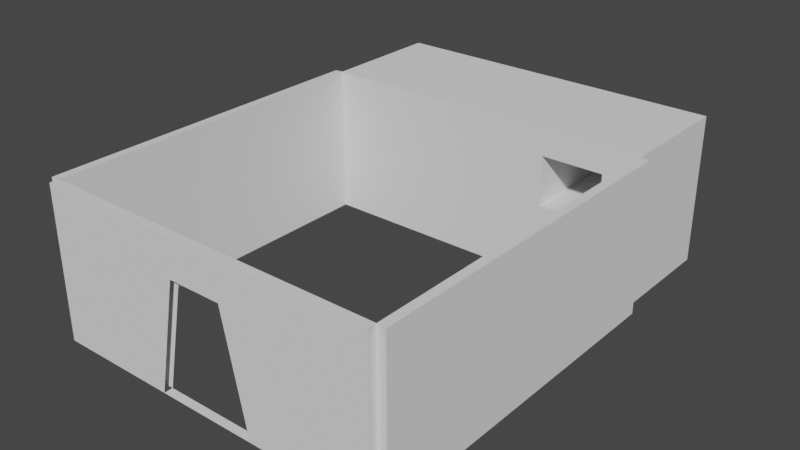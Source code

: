 # Source: StartingRoom.blend  (saved by Blender 3.3.6; exported with 4.5.12 LTS)
import bpy
from mathutils import Matrix  # noqa: F401  (used for matrix-valued properties, if any)

bpy.ops.wm.read_factory_settings(use_empty=True)
scene = bpy.context.scene
scene.name = 'Scene'

# ---- collections
col_collection = bpy.data.collections.new('Collection'); scene.collection.children.link(col_collection)

# ---- world
world_world = bpy.data.worlds.new('World'); scene.world = world_world
world_world.use_nodes = True; world_world.node_tree.nodes.clear()
_N = world_world.node_tree.nodes; _L = world_world.node_tree.links
n0 = _N.new('ShaderNodeOutputWorld'); n0.name = 'World Output'; n0.location = (300, 300)
n1 = _N.new('ShaderNodeBackground'); n1.name = 'Background'; n1.location = (10, 300)
n1.inputs[0].default_value = (0.05088, 0.05088, 0.05088, 1.0)
_L.new(n1.outputs[0], n0.inputs[0])
n0.is_active_output = True
world_world.color = (0.05088, 0.05088, 0.05088)
world_world.use_sun_shadow = False
world_world.sun_shadow_jitter_overblur = 0.0

# ---- meshes
me_plane = bpy.data.meshes.new('Plane')
me_plane.from_pydata([(-3.762, -3.762, 0.0), (3.762, -3.762, 0.0), (-3.762, 3.762, 0.0), (3.762, 3.762, 0.0), (-3.95, -3.771, -0.005961), (3.95, -3.771, -0.005961), (-3.95, 3.754, -0.005961), (3.95, 3.754, -0.005961), (-3.762, -3.95, 0.0), (3.762, -3.95, 0.0), (-3.762, 3.762, 3.325), (-3.762, -3.762, 3.325), (3.762, -3.762, 3.325), (3.762, 3.762, 3.325), (-3.95, 3.754, 3.319), (-3.95, -3.771, 3.319), (3.95, -3.771, 3.319), (3.95, 3.754, 3.319), (-3.762, -3.95, 3.325), (3.762, -3.95, 3.325), (-3.762, -3.762, 0.0), (3.762, -3.762, 0.0), (-3.762, -3.95, 0.0), (3.762, -3.95, 0.0), (-3.762, -3.762, 3.325), (3.762, -3.762, 3.325), (-3.762, -3.95, 3.325), (3.762, -3.95, 3.325), (-1.102, -3.762, 0.0), (1.102, -3.762, 0.0), (-1.102, -3.95, 0.0), (1.102, -3.95, 0.0), (3.762, -3.762, 2.507), (-3.762, -3.762, 2.507), (0.8859, -3.762, 2.507), (-0.8859, -3.762, 2.507), (3.762, -3.762, 2.507), (-3.762, -3.762, 2.507), (0.5846, -3.762, 2.507), (-0.5846, -3.762, 2.507), (-3.762, -3.95, 2.507), (3.762, -3.95, 2.507), (-0.5846, -3.95, 2.507), (0.5846, -3.95, 2.507), (-3.762, 3.762, 0.0), (3.762, 3.762, 0.0), (-3.762, 6.486, 0.0), (3.762, 6.486, 0.0), (-3.762, 3.762, 3.325), (3.762, 3.762, 3.325), (3.762, 6.486, 3.325), (-3.762, 6.486, 3.325), (2.996, 3.762, 3.325), (1.622, 3.762, 3.325), (-3.762, 3.762, 1.651), (-3.762, 3.762, 2.759), (3.762, 3.762, 2.759), (3.762, 3.762, 1.651), (2.996, 6.486, 2.759), (2.996, 6.486, 1.651), (1.622, 6.486, 2.759), (1.622, 6.486, 1.651), (1.622, 3.762, 1.651), (1.622, 3.762, 2.759), (2.996, 3.762, 1.651), (2.996, 3.762, 2.759)], [], [(4, 0, 11, 15), (0, 8, 18, 11), (0, 2, 10, 11), (1, 5, 16, 12), (13, 12, 16, 17), (11, 10, 14, 15), (63, 65, 52, 53), (34, 35, 33, 24, 25, 32), (2, 6, 14, 10), (3, 1, 12, 13), (55, 63, 53, 48), (6, 4, 15, 14), (5, 7, 17, 16), (7, 3, 13, 17), (9, 1, 12, 19), (25, 24, 26, 27), (38, 39, 35, 34), (39, 37, 33, 35), (36, 38, 34, 32), (21, 29, 38, 36), (28, 20, 37, 39), (31, 23, 41, 43), (22, 30, 42, 40), (31, 29, 28, 30), (43, 41, 27, 26, 40, 42), (53, 52, 49, 50, 51, 48), (65, 56, 49, 52), (54, 55, 48, 51, 46, 44), (47, 50, 49, 56, 57, 45), (44, 45, 57, 64, 62, 54), (64, 57, 56, 65), (65, 63, 60, 58), (54, 62, 63, 55), (63, 62, 61, 60), (64, 65, 58, 59), (62, 64, 59, 61)])
_uv = me_plane.uv_layers.new(name='UVMap')
_uv.uv.foreach_set('vector', [0.9374, 0.0, 0.9477, 0.0003271, 0.9477, 0.1827, 0.9374, 0.1824, 0.9477, 0.0, 0.958, 9.023e-10, 0.958, 0.1824, 0.9477, 0.1824, 0.1824, 0.4128, 0.1824, 0.8257, 0.0, 0.8257, 0.0, 0.4128, 0.9549, 0.778, 0.9446, 0.7783, 0.9446, 0.5959, 0.9549, 0.5956, 0.9343, 0.8261, 0.9343, 0.4133, 0.9446, 0.4128, 0.9446, 0.8257, 0.9239, 0.8257, 0.9239, 0.4128, 0.9343, 0.4133, 0.9343, 0.8261, 0.2134, 0.7082, 0.2134, 0.7836, 0.1824, 0.7836, 0.1824, 0.7082, 0.9239, 0.5706, 0.9239, 0.6678, 0.9239, 0.8257, 0.8791, 0.8257, 0.8791, 0.4128, 0.9239, 0.4128, 0.9477, 0.3651, 0.9374, 0.3655, 0.9374, 0.1831, 0.9477, 0.1827, 0.7776, 0.0, 0.7776, 0.4128, 0.5952, 0.4128, 0.5952, 0.0, 0.2134, 0.4128, 0.2134, 0.7082, 0.1824, 0.7082, 0.1824, 0.4128, 0.5952, 0.0, 0.5952, 0.4128, 0.4128, 0.4128, 0.4128, 0.0, 0.7296, 0.4128, 0.7296, 0.8257, 0.5472, 0.8257, 0.5472, 0.4128, 0.9446, 0.4128, 0.9549, 0.4132, 0.9549, 0.5956, 0.9446, 0.5952, 0.9477, 0.1824, 0.958, 0.1824, 0.958, 0.3648, 0.9477, 0.3648, 0.9374, 0.0, 0.9374, 0.4128, 0.9271, 0.4128, 0.9271, 0.0, 0.3648, 0.4128, 0.3648, 0.4128, 0.3648, 0.4128, 0.3648, 0.4128, 0.7776, 0.1905, 0.7776, 0.3648, 0.7776, 0.3648, 0.7776, 0.207, 0.7776, 0.01612, 0.7776, 0.1905, 0.7776, 0.1739, 0.7776, 0.01612, 0.1375, 1.0, 0.1375, 0.854, 0.275, 0.8257, 0.275, 1.0, 0.0, 0.9716, 6.38e-09, 0.8257, 0.1375, 0.8257, 0.1375, 1.0, 0.5472, 0.6797, 0.5472, 0.8257, 0.4097, 0.8257, 0.4097, 0.6513, 0.5472, 0.4128, 0.5472, 0.5588, 0.4097, 0.5872, 0.4097, 0.4128, 0.5475, 0.8257, 0.5578, 0.8257, 0.5578, 0.9466, 0.5475, 0.9466, 0.4097, 0.6513, 0.4097, 0.8257, 0.3648, 0.8257, 0.3648, 0.4128, 0.4097, 0.4128, 0.4097, 0.5872, 0.7296, 0.5303, 0.7296, 0.4549, 0.7296, 0.4128, 0.8791, 0.4128, 0.8791, 0.8257, 0.7296, 0.8257, 0.2134, 0.7836, 0.2134, 0.8257, 0.1824, 0.8257, 0.1824, 0.7836, 0.9271, 0.09057, 0.9271, 0.1514, 0.9271, 0.1824, 0.7776, 0.1824, 0.7776, 0.0, 0.9271, 1.306e-08, 0.9271, 0.1824, 0.9271, 0.3648, 0.7776, 0.3648, 0.7776, 0.3338, 0.7776, 0.273, 0.7776, 0.1824, 0.3648, 0.4128, 0.3648, 0.8257, 0.2742, 0.8257, 0.2742, 0.7836, 0.2742, 0.7082, 0.2742, 0.4128, 0.2742, 0.7836, 0.2742, 0.8257, 0.2134, 0.8257, 0.2134, 0.7836, 0.4259, 0.9751, 0.3504, 0.9751, 0.3504, 0.8257, 0.4259, 0.8257, 0.2742, 0.4128, 0.2742, 0.7082, 0.2134, 0.7082, 0.2134, 0.4128, 0.4867, 0.8257, 0.5475, 0.8257, 0.5475, 0.9751, 0.4867, 0.9751, 0.4867, 0.9751, 0.4259, 0.9751, 0.4259, 0.8257, 0.4867, 0.8257, 0.3504, 0.9751, 0.275, 0.9751, 0.275, 0.8257, 0.3504, 0.8257])
me_plane.update()

# ---- objects
ob_room = bpy.data.objects.new('Room', me_plane)

# ---- transforms, parenting, visibility, modifiers, constraints
ob_room.location = (0.0, 0.0, 0.0)

# ---- collection membership
col_collection.objects.link(ob_room)

# ---- scene / render settings (as saved in the file)
scene.frame_start = 1; scene.frame_end = 250; scene.frame_set(1)
scene.render.engine = 'BLENDER_EEVEE_NEXT'
scene.cycles.sampling_pattern = 'TABULATED_SOBOL'
scene.cycles.use_light_tree = False
scene.view_settings.view_transform = 'Filmic'
bpy.context.view_layer.update()

# ---- added for rendering (the .blend has no active camera and no usable light): camera, sun
cam_auto = bpy.data.cameras.new('AutoCamera')
cam_auto.lens = 50.0
cam_auto.sensor_width = 36.0
cam_auto.clip_end = 1000.0
ob_auto_camera = bpy.data.objects.new('AutoCamera', cam_auto)
scene.collection.objects.link(ob_auto_camera)
ob_auto_camera.location = (12.4971, -13.7287, 11.6571)
ob_auto_camera.rotation_euler = (1.09748, -7.21219e-08, 0.694738)
scene.camera = ob_auto_camera
light_auto_sun = bpy.data.lights.new('AutoSun', 'SUN')
light_auto_sun.energy = 3.0
light_auto_sun.angle = 0.0523599
ob_auto_sun = bpy.data.objects.new('AutoSun', light_auto_sun)
scene.collection.objects.link(ob_auto_sun)
ob_auto_sun.rotation_euler = (0.872665, 0.174533, 0.523599)
bpy.context.view_layer.update()
